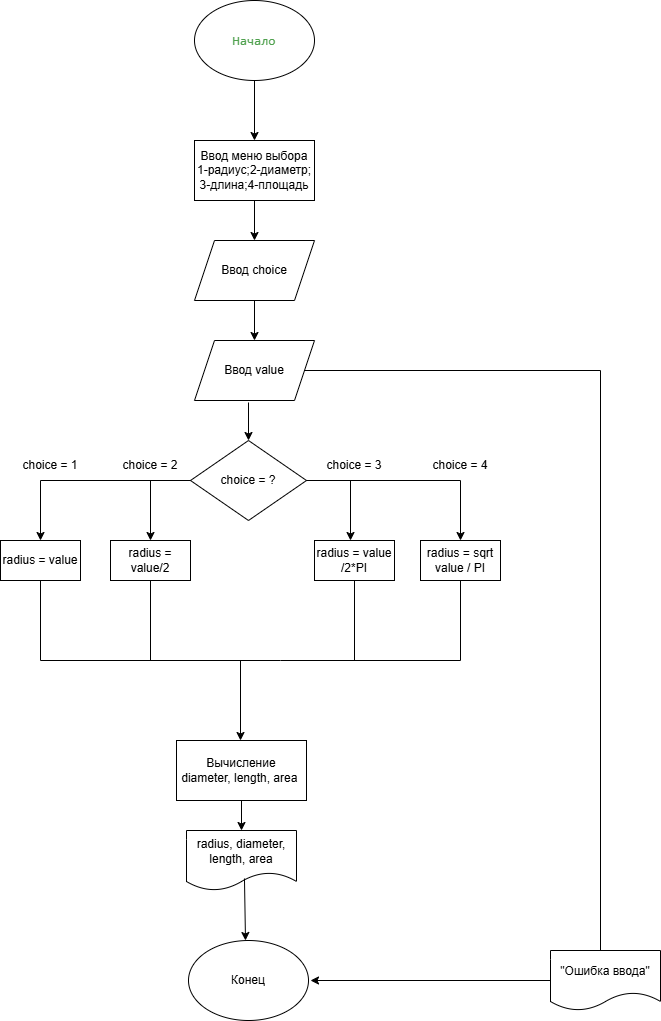

The diagram above was exported from draw.io. Its source (the exported page's mxGraphModel, read from the mxfile embedded in the PNG):
<mxGraphModel dx="1418" dy="794" grid="1" gridSize="10" guides="1" tooltips="1" connect="1" arrows="1" fold="1" page="1" pageScale="1" pageWidth="827" pageHeight="1169" math="0" shadow="0">
  <root>
    <mxCell id="0" />
    <mxCell id="1" parent="0" />
    <mxCell id="0C8IbTLy8vV4dOgVVEz3-1" value="&lt;pre style=&quot;font-variant-numeric: normal; font-variant-east-asian: normal; font-variant-alternates: normal; font-size-adjust: none; font-kerning: auto; font-optical-sizing: auto; font-feature-settings: normal; font-variation-settings: normal; font-variant-position: normal; font-variant-emoji: normal; font-stretch: normal; font-size: 13px; line-height: 22px; font-family: Menlo, Monaco, Consolas, &amp;quot;Cascadia Mono&amp;quot;, &amp;quot;Ubuntu Mono&amp;quot;, &amp;quot;DejaVu Sans Mono&amp;quot;, &amp;quot;Liberation Mono&amp;quot;, &amp;quot;JetBrains Mono&amp;quot;, &amp;quot;Fira Code&amp;quot;, Cousine, &amp;quot;Roboto Mono&amp;quot;, &amp;quot;Courier New&amp;quot;, Courier, sans-serif, system-ui; overflow: auto; text-wrap-mode: wrap; word-break: break-all; padding: 16px; color: rgb(15, 17, 21); text-align: start; margin: 0px !important;&quot;&gt;&lt;span class=&quot;token text string&quot; style=&quot;color: rgb(80, 161, 79);&quot;&gt;Начало&lt;/span&gt;&lt;/pre&gt;" style="ellipse;whiteSpace=wrap;html=1;" vertex="1" parent="1">
      <mxGeometry x="354" y="20" width="120" height="80" as="geometry" />
    </mxCell>
    <mxCell id="0C8IbTLy8vV4dOgVVEz3-2" value="" style="endArrow=classic;html=1;rounded=0;exitX=0.5;exitY=1;exitDx=0;exitDy=0;" edge="1" parent="1" source="0C8IbTLy8vV4dOgVVEz3-1">
      <mxGeometry width="50" height="50" relative="1" as="geometry">
        <mxPoint x="390" y="130" as="sourcePoint" />
        <mxPoint x="414" y="160" as="targetPoint" />
      </mxGeometry>
    </mxCell>
    <mxCell id="0C8IbTLy8vV4dOgVVEz3-4" value="Ввод меню выбора&lt;div&gt;1-радиус;2-диаметр;&lt;/div&gt;&lt;div&gt;3-длина;4-площадь&lt;/div&gt;" style="rounded=0;whiteSpace=wrap;html=1;" vertex="1" parent="1">
      <mxGeometry x="354" y="160" width="120" height="60" as="geometry" />
    </mxCell>
    <mxCell id="0C8IbTLy8vV4dOgVVEz3-6" value="" style="endArrow=classic;html=1;rounded=0;exitX=0.5;exitY=1;exitDx=0;exitDy=0;" edge="1" parent="1" source="0C8IbTLy8vV4dOgVVEz3-4" target="0C8IbTLy8vV4dOgVVEz3-7">
      <mxGeometry width="50" height="50" relative="1" as="geometry">
        <mxPoint x="390" y="230" as="sourcePoint" />
        <mxPoint x="410" y="260" as="targetPoint" />
      </mxGeometry>
    </mxCell>
    <mxCell id="0C8IbTLy8vV4dOgVVEz3-7" value="Ввод choice" style="shape=parallelogram;perimeter=parallelogramPerimeter;whiteSpace=wrap;html=1;fixedSize=1;" vertex="1" parent="1">
      <mxGeometry x="354" y="260" width="120" height="60" as="geometry" />
    </mxCell>
    <mxCell id="0C8IbTLy8vV4dOgVVEz3-8" value="Ввод value" style="shape=parallelogram;perimeter=parallelogramPerimeter;whiteSpace=wrap;html=1;fixedSize=1;" vertex="1" parent="1">
      <mxGeometry x="354" y="360" width="120" height="60" as="geometry" />
    </mxCell>
    <mxCell id="0C8IbTLy8vV4dOgVVEz3-9" value="" style="endArrow=classic;html=1;rounded=0;exitX=0.5;exitY=1;exitDx=0;exitDy=0;entryX=0.5;entryY=0;entryDx=0;entryDy=0;" edge="1" parent="1" source="0C8IbTLy8vV4dOgVVEz3-7" target="0C8IbTLy8vV4dOgVVEz3-8">
      <mxGeometry width="50" height="50" relative="1" as="geometry">
        <mxPoint x="390" y="430" as="sourcePoint" />
        <mxPoint x="440" y="380" as="targetPoint" />
      </mxGeometry>
    </mxCell>
    <mxCell id="0C8IbTLy8vV4dOgVVEz3-10" value="" style="endArrow=classic;html=1;rounded=0;exitX=0.45;exitY=1.033;exitDx=0;exitDy=0;exitPerimeter=0;" edge="1" parent="1" source="0C8IbTLy8vV4dOgVVEz3-8" target="0C8IbTLy8vV4dOgVVEz3-11">
      <mxGeometry width="50" height="50" relative="1" as="geometry">
        <mxPoint x="390" y="430" as="sourcePoint" />
        <mxPoint x="410" y="470" as="targetPoint" />
      </mxGeometry>
    </mxCell>
    <mxCell id="0C8IbTLy8vV4dOgVVEz3-11" value="choice = ?" style="rhombus;whiteSpace=wrap;html=1;" vertex="1" parent="1">
      <mxGeometry x="350" y="460" width="116" height="80" as="geometry" />
    </mxCell>
    <mxCell id="0C8IbTLy8vV4dOgVVEz3-12" value="" style="endArrow=classic;html=1;rounded=0;exitX=0;exitY=0.5;exitDx=0;exitDy=0;" edge="1" parent="1" source="0C8IbTLy8vV4dOgVVEz3-11">
      <mxGeometry width="50" height="50" relative="1" as="geometry">
        <mxPoint x="390" y="430" as="sourcePoint" />
        <mxPoint x="310" y="560" as="targetPoint" />
        <Array as="points">
          <mxPoint x="310" y="500" />
        </Array>
      </mxGeometry>
    </mxCell>
    <mxCell id="0C8IbTLy8vV4dOgVVEz3-14" value="" style="endArrow=classic;html=1;rounded=0;exitX=1;exitY=0.5;exitDx=0;exitDy=0;" edge="1" parent="1" source="0C8IbTLy8vV4dOgVVEz3-11">
      <mxGeometry width="50" height="50" relative="1" as="geometry">
        <mxPoint x="390" y="630" as="sourcePoint" />
        <mxPoint x="510" y="560" as="targetPoint" />
        <Array as="points">
          <mxPoint x="510" y="500" />
        </Array>
      </mxGeometry>
    </mxCell>
    <mxCell id="0C8IbTLy8vV4dOgVVEz3-15" value="" style="endArrow=classic;html=1;rounded=0;exitX=0;exitY=0.5;exitDx=0;exitDy=0;" edge="1" parent="1" source="0C8IbTLy8vV4dOgVVEz3-11">
      <mxGeometry width="50" height="50" relative="1" as="geometry">
        <mxPoint x="390" y="730" as="sourcePoint" />
        <mxPoint x="200" y="560" as="targetPoint" />
        <Array as="points">
          <mxPoint x="200" y="500" />
        </Array>
      </mxGeometry>
    </mxCell>
    <mxCell id="0C8IbTLy8vV4dOgVVEz3-16" value="" style="endArrow=classic;html=1;rounded=0;exitX=1;exitY=0.5;exitDx=0;exitDy=0;" edge="1" parent="1" source="0C8IbTLy8vV4dOgVVEz3-11">
      <mxGeometry width="50" height="50" relative="1" as="geometry">
        <mxPoint x="390" y="730" as="sourcePoint" />
        <mxPoint x="620" y="560" as="targetPoint" />
        <Array as="points">
          <mxPoint x="620" y="500" />
        </Array>
      </mxGeometry>
    </mxCell>
    <mxCell id="0C8IbTLy8vV4dOgVVEz3-18" value="radius = value" style="rounded=0;whiteSpace=wrap;html=1;" vertex="1" parent="1">
      <mxGeometry x="160" y="560" width="80" height="40" as="geometry" />
    </mxCell>
    <mxCell id="0C8IbTLy8vV4dOgVVEz3-19" value="radius = value/2" style="rounded=0;whiteSpace=wrap;html=1;" vertex="1" parent="1">
      <mxGeometry x="270" y="560" width="80" height="40" as="geometry" />
    </mxCell>
    <mxCell id="0C8IbTLy8vV4dOgVVEz3-20" value="radius = value /2*PI" style="rounded=0;whiteSpace=wrap;html=1;" vertex="1" parent="1">
      <mxGeometry x="474" y="560" width="80" height="40" as="geometry" />
    </mxCell>
    <mxCell id="0C8IbTLy8vV4dOgVVEz3-21" value="radius = sqrt value / PI" style="rounded=0;whiteSpace=wrap;html=1;" vertex="1" parent="1">
      <mxGeometry x="580" y="560" width="80" height="40" as="geometry" />
    </mxCell>
    <mxCell id="0C8IbTLy8vV4dOgVVEz3-22" value="choice = 1" style="text;html=1;whiteSpace=wrap;strokeColor=none;fillColor=none;align=center;verticalAlign=middle;rounded=0;" vertex="1" parent="1">
      <mxGeometry x="180" y="470" width="60" height="30" as="geometry" />
    </mxCell>
    <mxCell id="0C8IbTLy8vV4dOgVVEz3-23" value="choice = 2" style="text;html=1;whiteSpace=wrap;strokeColor=none;fillColor=none;align=center;verticalAlign=middle;rounded=0;" vertex="1" parent="1">
      <mxGeometry x="280" y="470" width="60" height="30" as="geometry" />
    </mxCell>
    <mxCell id="0C8IbTLy8vV4dOgVVEz3-24" value="choice = 3" style="text;html=1;whiteSpace=wrap;strokeColor=none;fillColor=none;align=center;verticalAlign=middle;rounded=0;" vertex="1" parent="1">
      <mxGeometry x="484" y="470" width="60" height="30" as="geometry" />
    </mxCell>
    <mxCell id="0C8IbTLy8vV4dOgVVEz3-25" value="choice = 4" style="text;html=1;whiteSpace=wrap;strokeColor=none;fillColor=none;align=center;verticalAlign=middle;rounded=0;" vertex="1" parent="1">
      <mxGeometry x="590" y="470" width="60" height="30" as="geometry" />
    </mxCell>
    <mxCell id="0C8IbTLy8vV4dOgVVEz3-27" value="" style="endArrow=none;html=1;rounded=0;exitX=0.5;exitY=1;exitDx=0;exitDy=0;" edge="1" parent="1" source="0C8IbTLy8vV4dOgVVEz3-18">
      <mxGeometry width="50" height="50" relative="1" as="geometry">
        <mxPoint x="390" y="730" as="sourcePoint" />
        <mxPoint x="440" y="680" as="targetPoint" />
        <Array as="points">
          <mxPoint x="200" y="680" />
        </Array>
      </mxGeometry>
    </mxCell>
    <mxCell id="0C8IbTLy8vV4dOgVVEz3-28" value="" style="endArrow=none;html=1;rounded=0;exitX=0.5;exitY=1;exitDx=0;exitDy=0;" edge="1" parent="1" source="0C8IbTLy8vV4dOgVVEz3-21">
      <mxGeometry width="50" height="50" relative="1" as="geometry">
        <mxPoint x="390" y="730" as="sourcePoint" />
        <mxPoint x="440" y="680" as="targetPoint" />
        <Array as="points">
          <mxPoint x="620" y="680" />
        </Array>
      </mxGeometry>
    </mxCell>
    <mxCell id="0C8IbTLy8vV4dOgVVEz3-29" value="" style="endArrow=none;html=1;rounded=0;exitX=0.5;exitY=1;exitDx=0;exitDy=0;" edge="1" parent="1" source="0C8IbTLy8vV4dOgVVEz3-19">
      <mxGeometry width="50" height="50" relative="1" as="geometry">
        <mxPoint x="390" y="730" as="sourcePoint" />
        <mxPoint x="310" y="680" as="targetPoint" />
      </mxGeometry>
    </mxCell>
    <mxCell id="0C8IbTLy8vV4dOgVVEz3-30" value="" style="endArrow=none;html=1;rounded=0;entryX=0.5;entryY=1;entryDx=0;entryDy=0;" edge="1" parent="1" target="0C8IbTLy8vV4dOgVVEz3-20">
      <mxGeometry width="50" height="50" relative="1" as="geometry">
        <mxPoint x="514" y="680" as="sourcePoint" />
        <mxPoint x="440" y="680" as="targetPoint" />
      </mxGeometry>
    </mxCell>
    <mxCell id="0C8IbTLy8vV4dOgVVEz3-31" value="" style="endArrow=classic;html=1;rounded=0;" edge="1" parent="1">
      <mxGeometry width="50" height="50" relative="1" as="geometry">
        <mxPoint x="400" y="680" as="sourcePoint" />
        <mxPoint x="400" y="760" as="targetPoint" />
      </mxGeometry>
    </mxCell>
    <mxCell id="0C8IbTLy8vV4dOgVVEz3-32" value="Вычисление&lt;div&gt;diameter, length, area&amp;nbsp;&lt;/div&gt;" style="rounded=0;whiteSpace=wrap;html=1;" vertex="1" parent="1">
      <mxGeometry x="336" y="760" width="130" height="60" as="geometry" />
    </mxCell>
    <mxCell id="0C8IbTLy8vV4dOgVVEz3-33" value="" style="endArrow=classic;html=1;rounded=0;exitX=0.5;exitY=1;exitDx=0;exitDy=0;" edge="1" parent="1" source="0C8IbTLy8vV4dOgVVEz3-32" target="0C8IbTLy8vV4dOgVVEz3-34">
      <mxGeometry width="50" height="50" relative="1" as="geometry">
        <mxPoint x="390" y="930" as="sourcePoint" />
        <mxPoint x="400" y="880" as="targetPoint" />
      </mxGeometry>
    </mxCell>
    <mxCell id="0C8IbTLy8vV4dOgVVEz3-34" value="radius, diameter, length, area" style="shape=document;whiteSpace=wrap;html=1;boundedLbl=1;" vertex="1" parent="1">
      <mxGeometry x="346" y="850" width="110" height="60" as="geometry" />
    </mxCell>
    <mxCell id="0C8IbTLy8vV4dOgVVEz3-35" value="" style="endArrow=classic;html=1;rounded=0;exitX=0.527;exitY=0.8;exitDx=0;exitDy=0;exitPerimeter=0;" edge="1" parent="1" source="0C8IbTLy8vV4dOgVVEz3-34">
      <mxGeometry width="50" height="50" relative="1" as="geometry">
        <mxPoint x="390" y="730" as="sourcePoint" />
        <mxPoint x="405" y="960" as="targetPoint" />
        <Array as="points" />
      </mxGeometry>
    </mxCell>
    <mxCell id="0C8IbTLy8vV4dOgVVEz3-36" value="Конец" style="ellipse;whiteSpace=wrap;html=1;" vertex="1" parent="1">
      <mxGeometry x="348" y="960" width="120" height="80" as="geometry" />
    </mxCell>
    <mxCell id="0C8IbTLy8vV4dOgVVEz3-37" value="" style="endArrow=classic;html=1;rounded=0;exitX=1;exitY=0.5;exitDx=0;exitDy=0;" edge="1" parent="1" source="0C8IbTLy8vV4dOgVVEz3-8">
      <mxGeometry width="50" height="50" relative="1" as="geometry">
        <mxPoint x="390" y="830" as="sourcePoint" />
        <mxPoint x="470" y="1000" as="targetPoint" />
        <Array as="points">
          <mxPoint x="760" y="390" />
          <mxPoint x="760" y="1000" />
        </Array>
      </mxGeometry>
    </mxCell>
    <mxCell id="0C8IbTLy8vV4dOgVVEz3-43" value="&quot;Ошибка ввода&quot;" style="shape=document;whiteSpace=wrap;html=1;boundedLbl=1;" vertex="1" parent="1">
      <mxGeometry x="710" y="970" width="110" height="60" as="geometry" />
    </mxCell>
  </root>
</mxGraphModel>